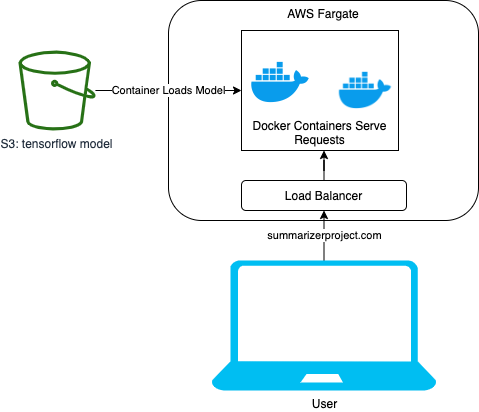

The diagram above was exported from draw.io. Its source (the exported page's mxGraphModel, read from the mxfile embedded in the PNG):
<mxGraphModel dx="1298" dy="786" grid="1" gridSize="10" guides="1" tooltips="1" connect="1" arrows="1" fold="1" page="1" pageScale="1" pageWidth="850" pageHeight="1100" math="0" shadow="0">
  <root>
    <mxCell id="0" />
    <mxCell id="1" parent="0" />
    <mxCell id="KDD5yulRv0lm-7OTRCIc-12" value="AWS Fargate" style="rounded=1;whiteSpace=wrap;html=1;verticalAlign=top;" parent="1" vertex="1">
      <mxGeometry x="270" y="110" width="310" height="220" as="geometry" />
    </mxCell>
    <mxCell id="KDD5yulRv0lm-7OTRCIc-4" value="Container Loads Model" style="edgeStyle=orthogonalEdgeStyle;rounded=0;orthogonalLoop=1;jettySize=auto;html=1;entryX=0;entryY=0.5;entryDx=0;entryDy=0;" parent="1" source="KDD5yulRv0lm-7OTRCIc-2" target="KDD5yulRv0lm-7OTRCIc-10" edge="1">
      <mxGeometry relative="1" as="geometry">
        <mxPoint x="340" y="180" as="targetPoint" />
      </mxGeometry>
    </mxCell>
    <mxCell id="KDD5yulRv0lm-7OTRCIc-2" value="S3: tensorflow model" style="outlineConnect=0;fontColor=#232F3E;gradientColor=none;fillColor=#277116;strokeColor=none;dashed=0;verticalLabelPosition=bottom;verticalAlign=top;align=center;html=1;fontSize=12;fontStyle=0;aspect=fixed;pointerEvents=1;shape=mxgraph.aws4.bucket;" parent="1" vertex="1">
      <mxGeometry x="120" y="160" width="76.92" height="80" as="geometry" />
    </mxCell>
    <mxCell id="KDD5yulRv0lm-7OTRCIc-6" value="summarizerproject.com" style="edgeStyle=orthogonalEdgeStyle;rounded=0;orthogonalLoop=1;jettySize=auto;html=1;entryX=0.5;entryY=1;entryDx=0;entryDy=0;" parent="1" source="KDD5yulRv0lm-7OTRCIc-5" target="KDD5yulRv0lm-7OTRCIc-7" edge="1">
      <mxGeometry relative="1" as="geometry">
        <mxPoint x="425.5" y="350" as="targetPoint" />
      </mxGeometry>
    </mxCell>
    <mxCell id="KDD5yulRv0lm-7OTRCIc-5" value="User" style="verticalLabelPosition=bottom;html=1;verticalAlign=top;align=center;strokeColor=none;fillColor=#00BEF2;shape=mxgraph.azure.laptop;pointerEvents=1;" parent="1" vertex="1">
      <mxGeometry x="313" y="370" width="225" height="130" as="geometry" />
    </mxCell>
    <mxCell id="KDD5yulRv0lm-7OTRCIc-8" style="edgeStyle=orthogonalEdgeStyle;rounded=0;orthogonalLoop=1;jettySize=auto;html=1;" parent="1" source="KDD5yulRv0lm-7OTRCIc-7" edge="1">
      <mxGeometry relative="1" as="geometry">
        <mxPoint x="425.5" y="260" as="targetPoint" />
      </mxGeometry>
    </mxCell>
    <mxCell id="KDD5yulRv0lm-7OTRCIc-7" value="Load Balancer" style="rounded=1;whiteSpace=wrap;html=1;" parent="1" vertex="1">
      <mxGeometry x="343" y="290" width="165" height="30" as="geometry" />
    </mxCell>
    <mxCell id="KDD5yulRv0lm-7OTRCIc-10" value="&lt;br&gt;&lt;br&gt;&lt;br&gt;&lt;br&gt;&lt;br&gt;&lt;br&gt;Docker Containers Serve Requests" style="rounded=0;whiteSpace=wrap;html=1;" parent="1" vertex="1">
      <mxGeometry x="343" y="140" width="157" height="120" as="geometry" />
    </mxCell>
    <mxCell id="KDD5yulRv0lm-7OTRCIc-9" value="" style="shape=image;html=1;verticalAlign=top;verticalLabelPosition=bottom;labelBackgroundColor=#ffffff;imageAspect=0;aspect=fixed;image=https://cdn4.iconfinder.com/data/icons/logos-and-brands/512/97_Docker_logo_logos-128.png" parent="1" vertex="1">
      <mxGeometry x="350" y="160" width="64" height="64" as="geometry" />
    </mxCell>
    <mxCell id="KDD5yulRv0lm-7OTRCIc-11" value="" style="shape=image;html=1;verticalAlign=top;verticalLabelPosition=bottom;labelBackgroundColor=#ffffff;imageAspect=0;aspect=fixed;image=https://cdn4.iconfinder.com/data/icons/logos-and-brands/512/97_Docker_logo_logos-128.png" parent="1" vertex="1">
      <mxGeometry x="438" y="171" width="58" height="58" as="geometry" />
    </mxCell>
  </root>
</mxGraphModel>